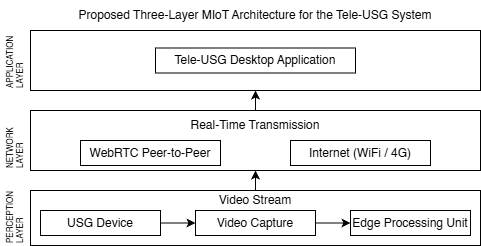

The diagram above was exported from draw.io. Its source (the exported page's mxGraphModel, read from the mxfile embedded in the PNG):
<mxGraphModel dx="1000" dy="539" grid="1" gridSize="10" guides="1" tooltips="1" connect="1" arrows="1" fold="1" page="1" pageScale="1" pageWidth="850" pageHeight="1100" math="0" shadow="0">
  <root>
    <mxCell id="0" />
    <mxCell id="1" parent="0" />
    <mxCell id="2" parent="1" style="rounded=0;whiteSpace=wrap;html=1;" value="" vertex="1">
      <mxGeometry height="60" width="450" x="200" y="280" as="geometry" />
    </mxCell>
    <mxCell id="3" parent="1" style="rounded=0;whiteSpace=wrap;html=1;" value="" vertex="1">
      <mxGeometry height="60" width="450" x="200" y="360" as="geometry" />
    </mxCell>
    <mxCell id="4" parent="1" style="rounded=0;whiteSpace=wrap;html=1;" value="" vertex="1">
      <mxGeometry height="55" width="450" x="200" y="440" as="geometry" />
    </mxCell>
    <mxCell id="5" parent="1" style="text;html=1;whiteSpace=wrap;strokeColor=none;fillColor=none;align=center;verticalAlign=middle;rounded=0;" value="Proposed Three-Layer MIoT Architecture for the Tele-USG System" vertex="1">
      <mxGeometry height="30" width="450" x="200" y="250" as="geometry" />
    </mxCell>
    <mxCell id="6" parent="1" style="text;html=1;whiteSpace=wrap;strokeColor=none;fillColor=none;align=left;verticalAlign=middle;rounded=0;fontSize=8;rotation=-90;" value="APPLICATION LAYER" vertex="1">
      <mxGeometry height="30" width="60" x="155" y="295" as="geometry" />
    </mxCell>
    <mxCell id="7" parent="1" style="text;html=1;whiteSpace=wrap;strokeColor=none;fillColor=none;align=left;verticalAlign=middle;rounded=0;fontSize=8;rotation=-90;" value="NETWORK&lt;div&gt;&lt;span style=&quot;background-color: transparent; color: light-dark(rgb(0, 0, 0), rgb(255, 255, 255));&quot;&gt;LAYER&lt;/span&gt;&lt;/div&gt;" vertex="1">
      <mxGeometry height="30" width="60" x="155" y="375" as="geometry" />
    </mxCell>
    <mxCell id="8" parent="1" style="text;html=1;whiteSpace=wrap;strokeColor=none;fillColor=none;align=left;verticalAlign=middle;rounded=0;rotation=-90;fontSize=8;" value="PERCEPTION&lt;div&gt;&lt;span style=&quot;background-color: transparent; color: light-dark(rgb(0, 0, 0), rgb(255, 255, 255));&quot;&gt;LAYER&lt;/span&gt;&lt;/div&gt;" vertex="1">
      <mxGeometry height="30" width="60" x="155" y="450" as="geometry" />
    </mxCell>
    <mxCell id="9" edge="1" parent="1" source="10" style="edgeStyle=orthogonalEdgeStyle;rounded=0;orthogonalLoop=1;jettySize=auto;html=1;" target="12" value="">
      <mxGeometry relative="1" as="geometry" />
    </mxCell>
    <mxCell id="10" parent="1" style="rounded=0;whiteSpace=wrap;html=1;" value="USG Device" vertex="1">
      <mxGeometry height="25" width="120" x="210" y="460" as="geometry" />
    </mxCell>
    <mxCell id="11" edge="1" parent="1" source="12" style="edgeStyle=orthogonalEdgeStyle;rounded=0;orthogonalLoop=1;jettySize=auto;html=1;" target="13" value="">
      <mxGeometry relative="1" as="geometry" />
    </mxCell>
    <mxCell id="12" parent="1" style="rounded=0;whiteSpace=wrap;html=1;" value="Video Capture" vertex="1">
      <mxGeometry height="25" width="120" x="365" y="460" as="geometry" />
    </mxCell>
    <mxCell id="13" parent="1" style="rounded=0;whiteSpace=wrap;html=1;" value="Edge Processing Unit" vertex="1">
      <mxGeometry height="25" width="120" x="520" y="460" as="geometry" />
    </mxCell>
    <mxCell id="14" edge="1" parent="1" source="15" style="edgeStyle=orthogonalEdgeStyle;rounded=0;orthogonalLoop=1;jettySize=auto;html=1;" target="3">
      <mxGeometry relative="1" as="geometry" />
    </mxCell>
    <mxCell id="15" parent="1" style="text;html=1;whiteSpace=wrap;strokeColor=none;fillColor=none;align=center;verticalAlign=middle;rounded=0;" value="Video Stream" vertex="1">
      <mxGeometry height="20" width="90" x="380" y="440" as="geometry" />
    </mxCell>
    <mxCell id="16" edge="1" parent="1" source="17" style="edgeStyle=orthogonalEdgeStyle;rounded=0;orthogonalLoop=1;jettySize=auto;html=1;" target="2">
      <mxGeometry relative="1" as="geometry" />
    </mxCell>
    <mxCell id="17" parent="1" style="text;html=1;whiteSpace=wrap;strokeColor=none;fillColor=none;align=center;verticalAlign=middle;rounded=0;" value="Real-Time Transmission" vertex="1">
      <mxGeometry height="30" width="140" x="355" y="360" as="geometry" />
    </mxCell>
    <mxCell id="18" parent="1" style="rounded=0;whiteSpace=wrap;html=1;" value="WebRTC Peer-to-Peer" vertex="1">
      <mxGeometry height="25" width="140" x="250" y="390" as="geometry" />
    </mxCell>
    <mxCell id="19" parent="1" style="rounded=0;whiteSpace=wrap;html=1;" value="Internet (WiFi / 4G)" vertex="1">
      <mxGeometry height="25" width="140" x="460" y="390" as="geometry" />
    </mxCell>
    <mxCell id="20" parent="1" style="rounded=0;whiteSpace=wrap;html=1;" value="Tele-USG Desktop Application" vertex="1">
      <mxGeometry height="25" width="200" x="325" y="297.5" as="geometry" />
    </mxCell>
  </root>
</mxGraphModel>